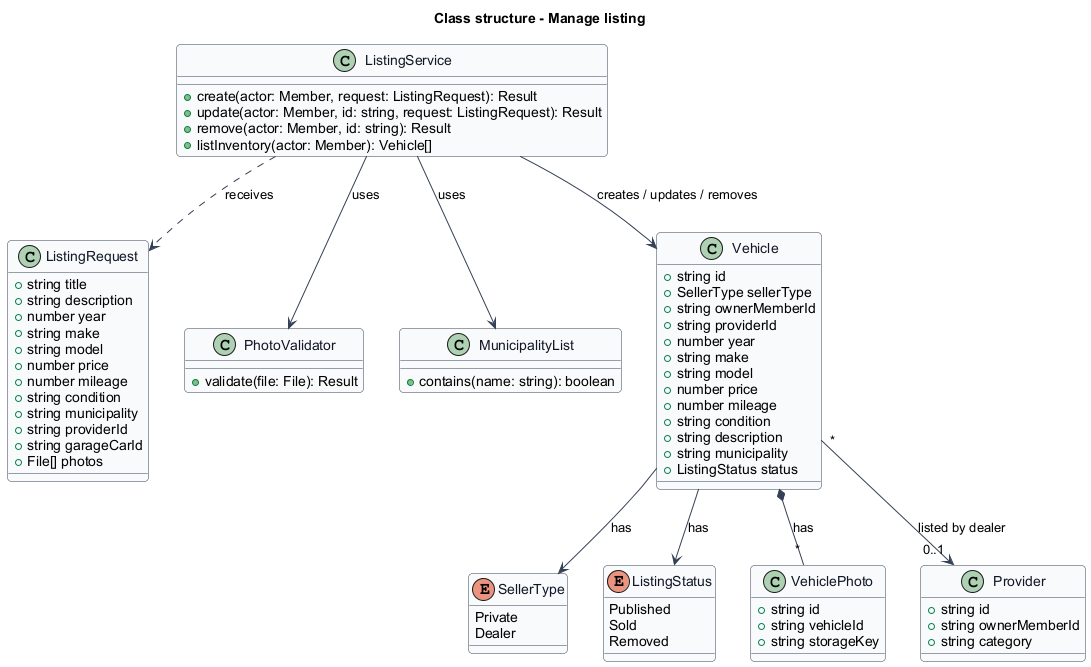

The diagram above was rendered by PlantUML. Its source (embedded in the PNG):
@startuml
skinparam backgroundColor #FFFFFF
skinparam shadowing false
skinparam roundcorner 8
skinparam defaultFontName Arial
skinparam ArrowColor #344054
skinparam class {
  BorderColor #344054
  FontColor #101828
  BackgroundColor #F9FAFB
}
title Class structure - Manage listing

enum SellerType {
  Private
  Dealer
}
enum ListingStatus {
  Published
  Sold
  Removed
}
class ListingRequest {
  +string title
  +string description
  +number year
  +string make
  +string model
  +number price
  +number mileage
  +string condition
  +string municipality
  +string providerId
  +string garageCarId
  +File[] photos
}
class ListingService {
  +create(actor: Member, request: ListingRequest): Result
  +update(actor: Member, id: string, request: ListingRequest): Result
  +remove(actor: Member, id: string): Result
  +listInventory(actor: Member): Vehicle[]
}
class PhotoValidator {
  +validate(file: File): Result
}
class MunicipalityList {
  +contains(name: string): boolean
}
class Vehicle {
  +string id
  +SellerType sellerType
  +string ownerMemberId
  +string providerId
  +number year
  +string make
  +string model
  +number price
  +number mileage
  +string condition
  +string description
  +string municipality
  +ListingStatus status
}
class VehiclePhoto {
  +string id
  +string vehicleId
  +string storageKey
}
class Provider {
  +string id
  +string ownerMemberId
  +string category
}
ListingService ..> ListingRequest : receives
ListingService --> PhotoValidator : uses
ListingService --> MunicipalityList : uses
ListingService --> Vehicle : creates / updates / removes
Vehicle *-- "*" VehiclePhoto : has
Vehicle --> SellerType : has
Vehicle --> ListingStatus : has
Vehicle "*" --> "0..1" Provider : listed by dealer
@enduml